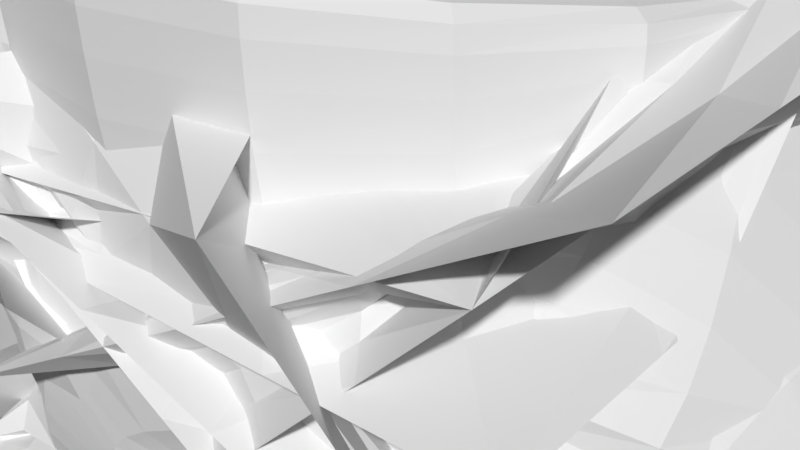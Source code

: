 # Source: 1.blend  (saved by Blender 2.79.0; exported with 4.5.12 LTS)
import bpy
from mathutils import Matrix  # noqa: F401  (used for matrix-valued properties, if any)

bpy.ops.wm.read_factory_settings(use_empty=True)
scene = bpy.context.scene
scene.name = 'Scene'

# ---- collections
col_collection_1 = bpy.data.collections.new('Collection 1'); scene.collection.children.link(col_collection_1)

# ---- materials (node trees are filled in below, after node groups)
mat_material = bpy.data.materials.new('Material')
mat_material.alpha_threshold = 0.0
mat_material.use_transparent_shadow = False
mat_material.roughness = 0.5
mat_material.line_color = (0.0, 0.0, 0.0, 1.0)

# ---- material node trees

# ---- world
world_world = bpy.data.worlds.new('World'); scene.world = world_world
world_world.color = (0.05088, 0.05088, 0.05088)
world_world.use_sun_shadow = False
world_world.sun_shadow_jitter_overblur = 0.0
world_world.cycles.sampling_method = 'MANUAL'

# ---- meshes
me_cube = bpy.data.meshes.new('Cube')
me_cube.from_pydata([(-3.725e-08, -2.98e-08, -0.06841), (-3.725e-08, -2.98e-08, 0.04179), (0.02296, -2.931e-08, 0.03813), (0.06555, -2.207e-08, -0.01578), (0.08885, -1.424e-08, -0.07401), (-0.0003328, -0.002464, 0.06075), (0.03319, -2.828e-08, -0.08365), (0.04725, -1.769e-08, -0.1586), (0.04725, -5.123e-09, -0.2521), (-3.725e-08, -0.004415, -0.01331), (-3.725e-08, -0.002207, -0.04086), (0.0909, -0.004378, -0.08894), (0.09284, -0.006259, -0.1003), (0.07411, -0.01038, -0.08955), (-3.725e-08, -0.002207, 0.01424), (0.06985, -0.01423, -0.09915), (0.08588, -0.01371, -0.1187), (0.04953, 0.0001641, -0.2711), (0.04668, -0.02756, -0.2696), (0.04578, -0.04756, -0.2691), (0.05052, 0.01868, -0.2711), (-0.0003328, -0.009384, 0.06906), (-0.0003328, -0.02094, 0.07709), (-0.0003328, -0.01389, 0.1137), (-0.0003328, -0.01261, 0.1244)], [(14, 1), (1, 2), (2, 3), (3, 4), (1, 5), (6, 0), (7, 6), (8, 7), (10, 9), (0, 10), (4, 11), (11, 12), (11, 13), (9, 14), (13, 15), (12, 16), (17, 8), (18, 17), (19, 18), (17, 20), (5, 21), (21, 22), (22, 23), (23, 24)], [])
me_cube.materials.append(mat_material)
me_cube.use_remesh_preserve_volume = False
me_cube.use_remesh_preserve_attributes = False
me_cube.use_mirror_vertex_groups = False
me_cube.update()

# ---- objects
ob_cube = bpy.data.objects.new('Cube', me_cube)

# ---- transforms, parenting, visibility, modifiers, constraints
ob_cube.location = (0.0, 0.0, 0.0)
ob_cube.lock_rotations_4d = False
ob_cube.empty_display_type = 'ARROWS'
ob_cube.lineart.crease_threshold = 0.0
_m = ob_cube.modifiers.new('Mirror', 'MIRROR')
_m = ob_cube.modifiers.new('Skin', 'SKIN')
_m = ob_cube.modifiers.new('Subsurf', 'SUBSURF')
_m.uv_smooth = 'PRESERVE_CORNERS'
_m.quality = 2
_m.show_only_control_edges = False

# ---- collection membership
col_collection_1.objects.link(ob_cube)

# ---- scene / render settings (as saved in the file)
scene.frame_start = 1; scene.frame_end = 250; scene.frame_set(1)
scene.render.engine = 'BLENDER_EEVEE_NEXT'
scene.render.resolution_percentage = 50
scene.render.dither_intensity = 0.0
scene.cycles.use_denoising = False
scene.cycles.samples = 128
scene.cycles.sampling_pattern = 'TABULATED_SOBOL'
scene.cycles.use_adaptive_sampling = False
scene.cycles.use_light_tree = False
scene.cycles.blur_glossy = 0.0
scene.cycles.sample_clamp_indirect = 0.0
scene.view_settings.view_transform = 'Standard'
bpy.context.view_layer.update()

# ---- added for rendering (the .blend has no active camera and no usable light): camera, sun
cam_auto = bpy.data.cameras.new('AutoCamera')
cam_auto.lens = 50.0
cam_auto.sensor_width = 36.0
cam_auto.clip_end = 1000.0
ob_auto_camera = bpy.data.objects.new('AutoCamera', cam_auto)
scene.collection.objects.link(ob_auto_camera)
ob_auto_camera.location = (0.424255, -0.520777, 0.262271)
ob_auto_camera.rotation_euler = (1.09748, -7.21219e-08, 0.694738)
scene.camera = ob_auto_camera
light_auto_sun = bpy.data.lights.new('AutoSun', 'SUN')
light_auto_sun.energy = 3.0
light_auto_sun.angle = 0.0523599
ob_auto_sun = bpy.data.objects.new('AutoSun', light_auto_sun)
scene.collection.objects.link(ob_auto_sun)
ob_auto_sun.rotation_euler = (0.872665, 0.174533, 0.523599)
bpy.context.view_layer.update()
